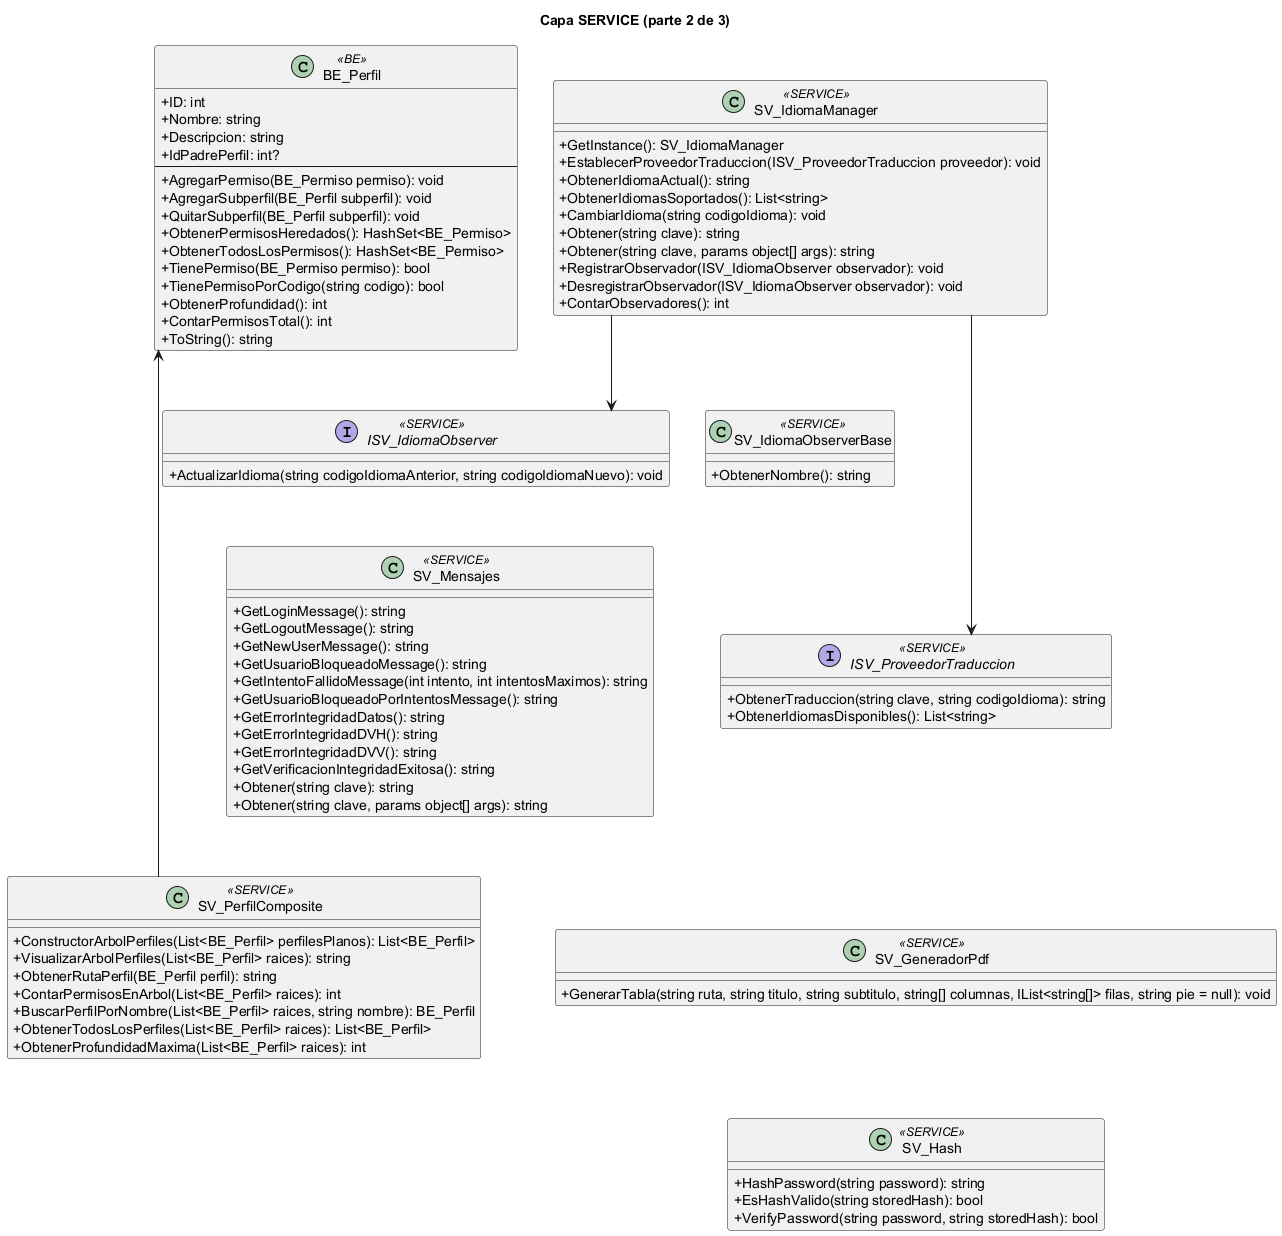

The diagram above was rendered by PlantUML. Its source (embedded in the PNG):
@startuml
skinparam classAttributeIconSize 0
skinparam linetype ortho
title Capa SERVICE (parte 2 de 3)
class "BE_Perfil" as BE_Perfil <<BE>> {
  +ID: int
  +Nombre: string
  +Descripcion: string
  +IdPadrePerfil: int?
  --
  +AgregarPermiso(BE_Permiso permiso): void
  +AgregarSubperfil(BE_Perfil subperfil): void
  +QuitarSubperfil(BE_Perfil subperfil): void
  +ObtenerPermisosHeredados(): HashSet<BE_Permiso>
  +ObtenerTodosLosPermisos(): HashSet<BE_Permiso>
  +TienePermiso(BE_Permiso permiso): bool
  +TienePermisoPorCodigo(string codigo): bool
  +ObtenerProfundidad(): int
  +ContarPermisosTotal(): int
  +ToString(): string
}
interface "ISV_IdiomaObserver" as ISV_IdiomaObserver <<SERVICE>> {
  +ActualizarIdioma(string codigoIdiomaAnterior, string codigoIdiomaNuevo): void
}
interface "ISV_ProveedorTraduccion" as ISV_ProveedorTraduccion <<SERVICE>> {
  +ObtenerTraduccion(string clave, string codigoIdioma): string
  +ObtenerIdiomasDisponibles(): List<string>
}
class "SV_GeneradorPdf" as SV_GeneradorPdf <<SERVICE>> {
  +GenerarTabla(string ruta, string titulo, string subtitulo, string[] columnas, IList<string[]> filas, string pie = null): void
}
class "SV_Hash" as SV_Hash <<SERVICE>> {
  +HashPassword(string password): string
  +EsHashValido(string storedHash): bool
  +VerifyPassword(string password, string storedHash): bool
}
class "SV_IdiomaManager" as SV_IdiomaManager <<SERVICE>> {
  +GetInstance(): SV_IdiomaManager
  +EstablecerProveedorTraduccion(ISV_ProveedorTraduccion proveedor): void
  +ObtenerIdiomaActual(): string
  +ObtenerIdiomasSoportados(): List<string>
  +CambiarIdioma(string codigoIdioma): void
  +Obtener(string clave): string
  +Obtener(string clave, params object[] args): string
  +RegistrarObservador(ISV_IdiomaObserver observador): void
  +DesregistrarObservador(ISV_IdiomaObserver observador): void
  +ContarObservadores(): int
}
class "SV_IdiomaObserverBase" as SV_IdiomaObserverBase <<SERVICE>> {
  +ObtenerNombre(): string
}
class "SV_Mensajes" as SV_Mensajes <<SERVICE>> {
  +GetLoginMessage(): string
  +GetLogoutMessage(): string
  +GetNewUserMessage(): string
  +GetUsuarioBloqueadoMessage(): string
  +GetIntentoFallidoMessage(int intento, int intentosMaximos): string
  +GetUsuarioBloqueadoPorIntentosMessage(): string
  +GetErrorIntegridadDatos(): string
  +GetErrorIntegridadDVH(): string
  +GetErrorIntegridadDVV(): string
  +GetVerificacionIntegridadExitosa(): string
  +Obtener(string clave): string
  +Obtener(string clave, params object[] args): string
}
class "SV_PerfilComposite" as SV_PerfilComposite <<SERVICE>> {
  +ConstructorArbolPerfiles(List<BE_Perfil> perfilesPlanos): List<BE_Perfil>
  +VisualizarArbolPerfiles(List<BE_Perfil> raices): string
  +ObtenerRutaPerfil(BE_Perfil perfil): string
  +ContarPermisosEnArbol(List<BE_Perfil> raices): int
  +BuscarPerfilPorNombre(List<BE_Perfil> raices, string nombre): BE_Perfil
  +ObtenerTodosLosPerfiles(List<BE_Perfil> raices): List<BE_Perfil>
  +ObtenerProfundidadMaxima(List<BE_Perfil> raices): int
}
BE_Perfil -[hidden]down- ISV_IdiomaObserver
ISV_IdiomaObserver -[hidden]down- ISV_ProveedorTraduccion
ISV_ProveedorTraduccion -[hidden]down- SV_GeneradorPdf
SV_GeneradorPdf -[hidden]down- SV_Hash
SV_IdiomaManager -[hidden]down- SV_IdiomaObserverBase
SV_IdiomaObserverBase -[hidden]down- SV_Mensajes
SV_Mensajes -[hidden]down- SV_PerfilComposite
BE_Perfil -[hidden]right- SV_IdiomaManager
SV_IdiomaManager --> ISV_IdiomaObserver
SV_IdiomaManager --> ISV_ProveedorTraduccion
SV_PerfilComposite --> BE_Perfil
@enduml